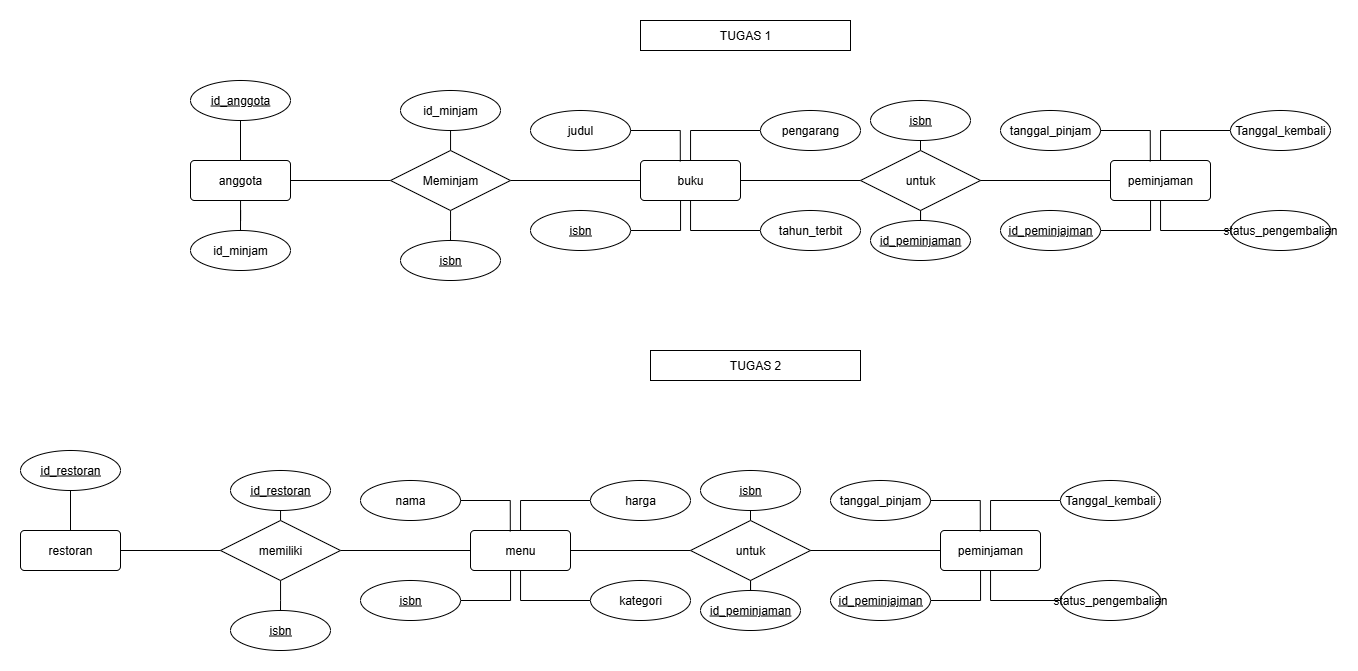

The diagram above was exported from draw.io. Its source (the exported page's mxGraphModel, read from the mxfile embedded in the PNG):
<mxGraphModel dx="1671" dy="450" grid="1" gridSize="10" guides="1" tooltips="1" connect="1" arrows="1" fold="1" page="1" pageScale="1" pageWidth="850" pageHeight="1100" math="0" shadow="0">
  <root>
    <mxCell id="0" />
    <mxCell id="1" parent="0" />
    <mxCell id="L3PejBN064RFwL14R5-Y-91" style="edgeStyle=orthogonalEdgeStyle;rounded=0;orthogonalLoop=1;jettySize=auto;html=1;entryX=1;entryY=0.5;entryDx=0;entryDy=0;endArrow=none;endFill=0;" edge="1" parent="1" source="L3PejBN064RFwL14R5-Y-6" target="L3PejBN064RFwL14R5-Y-40">
      <mxGeometry relative="1" as="geometry" />
    </mxCell>
    <mxCell id="L3PejBN064RFwL14R5-Y-93" style="edgeStyle=orthogonalEdgeStyle;rounded=0;orthogonalLoop=1;jettySize=auto;html=1;entryX=0;entryY=0.5;entryDx=0;entryDy=0;endArrow=none;endFill=0;" edge="1" parent="1" source="L3PejBN064RFwL14R5-Y-6" target="L3PejBN064RFwL14R5-Y-92">
      <mxGeometry relative="1" as="geometry" />
    </mxCell>
    <mxCell id="L3PejBN064RFwL14R5-Y-6" value="buku" style="rounded=1;arcSize=10;whiteSpace=wrap;html=1;align=center;" vertex="1" parent="1">
      <mxGeometry x="-160" y="150" width="100" height="40" as="geometry" />
    </mxCell>
    <mxCell id="L3PejBN064RFwL14R5-Y-61" style="edgeStyle=orthogonalEdgeStyle;rounded=0;orthogonalLoop=1;jettySize=auto;html=1;endArrow=none;endFill=0;" edge="1" parent="1" source="L3PejBN064RFwL14R5-Y-12" target="L3PejBN064RFwL14R5-Y-6">
      <mxGeometry relative="1" as="geometry" />
    </mxCell>
    <mxCell id="L3PejBN064RFwL14R5-Y-12" value="pengarang" style="ellipse;whiteSpace=wrap;html=1;align=center;" vertex="1" parent="1">
      <mxGeometry x="-40" y="100" width="100" height="40" as="geometry" />
    </mxCell>
    <mxCell id="L3PejBN064RFwL14R5-Y-60" style="edgeStyle=orthogonalEdgeStyle;rounded=0;orthogonalLoop=1;jettySize=auto;html=1;endArrow=none;endFill=0;" edge="1" parent="1" source="L3PejBN064RFwL14R5-Y-13" target="L3PejBN064RFwL14R5-Y-6">
      <mxGeometry relative="1" as="geometry" />
    </mxCell>
    <mxCell id="L3PejBN064RFwL14R5-Y-13" value="tahun_terbit" style="ellipse;whiteSpace=wrap;html=1;align=center;" vertex="1" parent="1">
      <mxGeometry x="-40" y="200" width="100" height="40" as="geometry" />
    </mxCell>
    <mxCell id="L3PejBN064RFwL14R5-Y-14" value="judul" style="ellipse;whiteSpace=wrap;html=1;align=center;" vertex="1" parent="1">
      <mxGeometry x="-270" y="100" width="100" height="40" as="geometry" />
    </mxCell>
    <mxCell id="L3PejBN064RFwL14R5-Y-65" style="edgeStyle=orthogonalEdgeStyle;rounded=0;orthogonalLoop=1;jettySize=auto;html=1;endArrow=none;endFill=0;" edge="1" parent="1" source="L3PejBN064RFwL14R5-Y-40">
      <mxGeometry relative="1" as="geometry">
        <mxPoint x="-350" y="120" as="targetPoint" />
      </mxGeometry>
    </mxCell>
    <mxCell id="L3PejBN064RFwL14R5-Y-66" style="edgeStyle=orthogonalEdgeStyle;rounded=0;orthogonalLoop=1;jettySize=auto;html=1;endArrow=none;endFill=0;" edge="1" parent="1" source="L3PejBN064RFwL14R5-Y-40" target="L3PejBN064RFwL14R5-Y-63">
      <mxGeometry relative="1" as="geometry">
        <Array as="points">
          <mxPoint x="-350" y="220" />
          <mxPoint x="-350" y="220" />
        </Array>
      </mxGeometry>
    </mxCell>
    <mxCell id="L3PejBN064RFwL14R5-Y-88" style="edgeStyle=orthogonalEdgeStyle;rounded=0;orthogonalLoop=1;jettySize=auto;html=1;endArrow=none;endFill=0;" edge="1" parent="1" source="L3PejBN064RFwL14R5-Y-40" target="L3PejBN064RFwL14R5-Y-45">
      <mxGeometry relative="1" as="geometry" />
    </mxCell>
    <mxCell id="L3PejBN064RFwL14R5-Y-40" value="Meminjam" style="shape=rhombus;perimeter=rhombusPerimeter;whiteSpace=wrap;html=1;align=center;" vertex="1" parent="1">
      <mxGeometry x="-410" y="140" width="120" height="60" as="geometry" />
    </mxCell>
    <mxCell id="L3PejBN064RFwL14R5-Y-69" style="edgeStyle=orthogonalEdgeStyle;rounded=0;orthogonalLoop=1;jettySize=auto;html=1;entryX=0.5;entryY=1;entryDx=0;entryDy=0;endArrow=none;endFill=0;" edge="1" parent="1" source="L3PejBN064RFwL14R5-Y-45" target="L3PejBN064RFwL14R5-Y-50">
      <mxGeometry relative="1" as="geometry" />
    </mxCell>
    <mxCell id="L3PejBN064RFwL14R5-Y-45" value="anggota" style="rounded=1;arcSize=10;whiteSpace=wrap;html=1;align=center;" vertex="1" parent="1">
      <mxGeometry x="-610" y="150" width="100" height="40" as="geometry" />
    </mxCell>
    <mxCell id="L3PejBN064RFwL14R5-Y-50" value="id_anggota" style="ellipse;whiteSpace=wrap;html=1;align=center;fontStyle=4;" vertex="1" parent="1">
      <mxGeometry x="-610" y="70" width="100" height="40" as="geometry" />
    </mxCell>
    <mxCell id="L3PejBN064RFwL14R5-Y-63" value="isbn" style="ellipse;whiteSpace=wrap;html=1;align=center;fontStyle=4;" vertex="1" parent="1">
      <mxGeometry x="-400" y="230" width="100" height="40" as="geometry" />
    </mxCell>
    <mxCell id="L3PejBN064RFwL14R5-Y-90" style="edgeStyle=orthogonalEdgeStyle;rounded=0;orthogonalLoop=1;jettySize=auto;html=1;entryX=0.5;entryY=1;entryDx=0;entryDy=0;endArrow=none;endFill=0;" edge="1" parent="1" source="L3PejBN064RFwL14R5-Y-64" target="L3PejBN064RFwL14R5-Y-6">
      <mxGeometry relative="1" as="geometry">
        <Array as="points">
          <mxPoint x="-120" y="220" />
          <mxPoint x="-120" y="190" />
        </Array>
      </mxGeometry>
    </mxCell>
    <mxCell id="L3PejBN064RFwL14R5-Y-64" value="isbn" style="ellipse;whiteSpace=wrap;html=1;align=center;fontStyle=4;" vertex="1" parent="1">
      <mxGeometry x="-270" y="200" width="100" height="40" as="geometry" />
    </mxCell>
    <mxCell id="L3PejBN064RFwL14R5-Y-73" style="edgeStyle=orthogonalEdgeStyle;rounded=0;orthogonalLoop=1;jettySize=auto;html=1;endArrow=none;endFill=0;" edge="1" parent="1" source="L3PejBN064RFwL14R5-Y-72" target="L3PejBN064RFwL14R5-Y-45">
      <mxGeometry relative="1" as="geometry" />
    </mxCell>
    <mxCell id="L3PejBN064RFwL14R5-Y-72" value="id_minjam" style="ellipse;whiteSpace=wrap;html=1;align=center;" vertex="1" parent="1">
      <mxGeometry x="-610" y="220" width="100" height="40" as="geometry" />
    </mxCell>
    <mxCell id="L3PejBN064RFwL14R5-Y-74" value="id_minjam" style="ellipse;whiteSpace=wrap;html=1;align=center;" vertex="1" parent="1">
      <mxGeometry x="-400" y="80" width="100" height="40" as="geometry" />
    </mxCell>
    <mxCell id="L3PejBN064RFwL14R5-Y-89" style="edgeStyle=orthogonalEdgeStyle;rounded=0;orthogonalLoop=1;jettySize=auto;html=1;entryX=0.398;entryY=0.024;entryDx=0;entryDy=0;entryPerimeter=0;endArrow=none;endFill=0;" edge="1" parent="1" source="L3PejBN064RFwL14R5-Y-14" target="L3PejBN064RFwL14R5-Y-6">
      <mxGeometry relative="1" as="geometry" />
    </mxCell>
    <mxCell id="L3PejBN064RFwL14R5-Y-113" style="edgeStyle=orthogonalEdgeStyle;rounded=0;orthogonalLoop=1;jettySize=auto;html=1;exitX=0.5;exitY=1;exitDx=0;exitDy=0;endArrow=none;endFill=0;" edge="1" parent="1" source="L3PejBN064RFwL14R5-Y-92" target="L3PejBN064RFwL14R5-Y-112">
      <mxGeometry relative="1" as="geometry" />
    </mxCell>
    <mxCell id="L3PejBN064RFwL14R5-Y-114" style="edgeStyle=orthogonalEdgeStyle;rounded=0;orthogonalLoop=1;jettySize=auto;html=1;exitX=0.5;exitY=0;exitDx=0;exitDy=0;entryX=0.5;entryY=1;entryDx=0;entryDy=0;endArrow=none;endFill=0;" edge="1" parent="1" source="L3PejBN064RFwL14R5-Y-92" target="L3PejBN064RFwL14R5-Y-111">
      <mxGeometry relative="1" as="geometry" />
    </mxCell>
    <mxCell id="L3PejBN064RFwL14R5-Y-92" value="untuk" style="shape=rhombus;perimeter=rhombusPerimeter;whiteSpace=wrap;html=1;align=center;" vertex="1" parent="1">
      <mxGeometry x="60" y="140" width="120" height="60" as="geometry" />
    </mxCell>
    <mxCell id="L3PejBN064RFwL14R5-Y-100" style="edgeStyle=orthogonalEdgeStyle;rounded=0;orthogonalLoop=1;jettySize=auto;html=1;entryX=1;entryY=0.5;entryDx=0;entryDy=0;endArrow=none;endFill=0;" edge="1" source="L3PejBN064RFwL14R5-Y-102" parent="1">
      <mxGeometry relative="1" as="geometry">
        <mxPoint x="180" y="170" as="targetPoint" />
      </mxGeometry>
    </mxCell>
    <mxCell id="L3PejBN064RFwL14R5-Y-102" value="peminjaman" style="rounded=1;arcSize=10;whiteSpace=wrap;html=1;align=center;" vertex="1" parent="1">
      <mxGeometry x="310" y="150" width="100" height="40" as="geometry" />
    </mxCell>
    <mxCell id="L3PejBN064RFwL14R5-Y-103" style="edgeStyle=orthogonalEdgeStyle;rounded=0;orthogonalLoop=1;jettySize=auto;html=1;endArrow=none;endFill=0;" edge="1" source="L3PejBN064RFwL14R5-Y-104" target="L3PejBN064RFwL14R5-Y-102" parent="1">
      <mxGeometry relative="1" as="geometry" />
    </mxCell>
    <mxCell id="L3PejBN064RFwL14R5-Y-104" value="Tanggal_kembali" style="ellipse;whiteSpace=wrap;html=1;align=center;" vertex="1" parent="1">
      <mxGeometry x="430" y="100" width="100" height="40" as="geometry" />
    </mxCell>
    <mxCell id="L3PejBN064RFwL14R5-Y-105" style="edgeStyle=orthogonalEdgeStyle;rounded=0;orthogonalLoop=1;jettySize=auto;html=1;endArrow=none;endFill=0;" edge="1" source="L3PejBN064RFwL14R5-Y-106" target="L3PejBN064RFwL14R5-Y-102" parent="1">
      <mxGeometry relative="1" as="geometry" />
    </mxCell>
    <mxCell id="L3PejBN064RFwL14R5-Y-106" value="status_pengembalian" style="ellipse;whiteSpace=wrap;html=1;align=center;" vertex="1" parent="1">
      <mxGeometry x="430" y="200" width="100" height="40" as="geometry" />
    </mxCell>
    <mxCell id="L3PejBN064RFwL14R5-Y-107" value="tanggal_pinjam" style="ellipse;whiteSpace=wrap;html=1;align=center;" vertex="1" parent="1">
      <mxGeometry x="200" y="100" width="100" height="40" as="geometry" />
    </mxCell>
    <mxCell id="L3PejBN064RFwL14R5-Y-108" style="edgeStyle=orthogonalEdgeStyle;rounded=0;orthogonalLoop=1;jettySize=auto;html=1;entryX=0.5;entryY=1;entryDx=0;entryDy=0;endArrow=none;endFill=0;" edge="1" source="L3PejBN064RFwL14R5-Y-109" target="L3PejBN064RFwL14R5-Y-102" parent="1">
      <mxGeometry relative="1" as="geometry">
        <Array as="points">
          <mxPoint x="350" y="220" />
          <mxPoint x="350" y="190" />
        </Array>
      </mxGeometry>
    </mxCell>
    <mxCell id="L3PejBN064RFwL14R5-Y-109" value="id_peminjajman" style="ellipse;whiteSpace=wrap;html=1;align=center;fontStyle=4;" vertex="1" parent="1">
      <mxGeometry x="200" y="200" width="100" height="40" as="geometry" />
    </mxCell>
    <mxCell id="L3PejBN064RFwL14R5-Y-110" style="edgeStyle=orthogonalEdgeStyle;rounded=0;orthogonalLoop=1;jettySize=auto;html=1;entryX=0.398;entryY=0.024;entryDx=0;entryDy=0;entryPerimeter=0;endArrow=none;endFill=0;" edge="1" source="L3PejBN064RFwL14R5-Y-107" target="L3PejBN064RFwL14R5-Y-102" parent="1">
      <mxGeometry relative="1" as="geometry" />
    </mxCell>
    <mxCell id="L3PejBN064RFwL14R5-Y-111" value="isbn" style="ellipse;whiteSpace=wrap;html=1;align=center;fontStyle=4;" vertex="1" parent="1">
      <mxGeometry x="70" y="90" width="100" height="40" as="geometry" />
    </mxCell>
    <mxCell id="L3PejBN064RFwL14R5-Y-112" value="id_peminjaman" style="ellipse;whiteSpace=wrap;html=1;align=center;fontStyle=4;" vertex="1" parent="1">
      <mxGeometry x="70" y="210" width="100" height="40" as="geometry" />
    </mxCell>
    <mxCell id="L3PejBN064RFwL14R5-Y-115" value="TUGAS 1" style="rounded=0;whiteSpace=wrap;html=1;" vertex="1" parent="1">
      <mxGeometry x="-160" y="10" width="210" height="30" as="geometry" />
    </mxCell>
    <mxCell id="L3PejBN064RFwL14R5-Y-153" style="edgeStyle=orthogonalEdgeStyle;rounded=0;orthogonalLoop=1;jettySize=auto;html=1;entryX=1;entryY=0.5;entryDx=0;entryDy=0;endArrow=none;endFill=0;" edge="1" source="L3PejBN064RFwL14R5-Y-155" target="L3PejBN064RFwL14R5-Y-164" parent="1">
      <mxGeometry relative="1" as="geometry" />
    </mxCell>
    <mxCell id="L3PejBN064RFwL14R5-Y-154" style="edgeStyle=orthogonalEdgeStyle;rounded=0;orthogonalLoop=1;jettySize=auto;html=1;entryX=0;entryY=0.5;entryDx=0;entryDy=0;endArrow=none;endFill=0;" edge="1" source="L3PejBN064RFwL14R5-Y-155" target="L3PejBN064RFwL14R5-Y-177" parent="1">
      <mxGeometry relative="1" as="geometry" />
    </mxCell>
    <mxCell id="L3PejBN064RFwL14R5-Y-155" value="menu" style="rounded=1;arcSize=10;whiteSpace=wrap;html=1;align=center;" vertex="1" parent="1">
      <mxGeometry x="-330" y="520" width="100" height="40" as="geometry" />
    </mxCell>
    <mxCell id="L3PejBN064RFwL14R5-Y-156" style="edgeStyle=orthogonalEdgeStyle;rounded=0;orthogonalLoop=1;jettySize=auto;html=1;endArrow=none;endFill=0;" edge="1" source="L3PejBN064RFwL14R5-Y-157" target="L3PejBN064RFwL14R5-Y-155" parent="1">
      <mxGeometry relative="1" as="geometry" />
    </mxCell>
    <mxCell id="L3PejBN064RFwL14R5-Y-157" value="harga" style="ellipse;whiteSpace=wrap;html=1;align=center;" vertex="1" parent="1">
      <mxGeometry x="-210" y="470" width="100" height="40" as="geometry" />
    </mxCell>
    <mxCell id="L3PejBN064RFwL14R5-Y-158" style="edgeStyle=orthogonalEdgeStyle;rounded=0;orthogonalLoop=1;jettySize=auto;html=1;endArrow=none;endFill=0;" edge="1" source="L3PejBN064RFwL14R5-Y-159" target="L3PejBN064RFwL14R5-Y-155" parent="1">
      <mxGeometry relative="1" as="geometry" />
    </mxCell>
    <mxCell id="L3PejBN064RFwL14R5-Y-159" value="kategori" style="ellipse;whiteSpace=wrap;html=1;align=center;" vertex="1" parent="1">
      <mxGeometry x="-210" y="570" width="100" height="40" as="geometry" />
    </mxCell>
    <mxCell id="L3PejBN064RFwL14R5-Y-160" value="nama" style="ellipse;whiteSpace=wrap;html=1;align=center;" vertex="1" parent="1">
      <mxGeometry x="-440" y="470" width="100" height="40" as="geometry" />
    </mxCell>
    <mxCell id="L3PejBN064RFwL14R5-Y-161" style="edgeStyle=orthogonalEdgeStyle;rounded=0;orthogonalLoop=1;jettySize=auto;html=1;endArrow=none;endFill=0;" edge="1" source="L3PejBN064RFwL14R5-Y-164" parent="1">
      <mxGeometry relative="1" as="geometry">
        <mxPoint x="-520" y="490" as="targetPoint" />
      </mxGeometry>
    </mxCell>
    <mxCell id="L3PejBN064RFwL14R5-Y-162" style="edgeStyle=orthogonalEdgeStyle;rounded=0;orthogonalLoop=1;jettySize=auto;html=1;endArrow=none;endFill=0;" edge="1" source="L3PejBN064RFwL14R5-Y-164" target="L3PejBN064RFwL14R5-Y-168" parent="1">
      <mxGeometry relative="1" as="geometry">
        <Array as="points">
          <mxPoint x="-520" y="590" />
          <mxPoint x="-520" y="590" />
        </Array>
      </mxGeometry>
    </mxCell>
    <mxCell id="L3PejBN064RFwL14R5-Y-163" style="edgeStyle=orthogonalEdgeStyle;rounded=0;orthogonalLoop=1;jettySize=auto;html=1;endArrow=none;endFill=0;" edge="1" source="L3PejBN064RFwL14R5-Y-164" target="L3PejBN064RFwL14R5-Y-166" parent="1">
      <mxGeometry relative="1" as="geometry" />
    </mxCell>
    <mxCell id="L3PejBN064RFwL14R5-Y-164" value="memiliki" style="shape=rhombus;perimeter=rhombusPerimeter;whiteSpace=wrap;html=1;align=center;" vertex="1" parent="1">
      <mxGeometry x="-580" y="510" width="120" height="60" as="geometry" />
    </mxCell>
    <mxCell id="L3PejBN064RFwL14R5-Y-165" style="edgeStyle=orthogonalEdgeStyle;rounded=0;orthogonalLoop=1;jettySize=auto;html=1;entryX=0.5;entryY=1;entryDx=0;entryDy=0;endArrow=none;endFill=0;" edge="1" source="L3PejBN064RFwL14R5-Y-166" target="L3PejBN064RFwL14R5-Y-167" parent="1">
      <mxGeometry relative="1" as="geometry" />
    </mxCell>
    <mxCell id="L3PejBN064RFwL14R5-Y-166" value="restoran" style="rounded=1;arcSize=10;whiteSpace=wrap;html=1;align=center;" vertex="1" parent="1">
      <mxGeometry x="-780" y="520" width="100" height="40" as="geometry" />
    </mxCell>
    <mxCell id="L3PejBN064RFwL14R5-Y-167" value="id_restoran" style="ellipse;whiteSpace=wrap;html=1;align=center;fontStyle=4;" vertex="1" parent="1">
      <mxGeometry x="-780" y="440" width="100" height="40" as="geometry" />
    </mxCell>
    <mxCell id="L3PejBN064RFwL14R5-Y-168" value="isbn" style="ellipse;whiteSpace=wrap;html=1;align=center;fontStyle=4;" vertex="1" parent="1">
      <mxGeometry x="-570" y="600" width="100" height="40" as="geometry" />
    </mxCell>
    <mxCell id="L3PejBN064RFwL14R5-Y-169" style="edgeStyle=orthogonalEdgeStyle;rounded=0;orthogonalLoop=1;jettySize=auto;html=1;entryX=0.5;entryY=1;entryDx=0;entryDy=0;endArrow=none;endFill=0;" edge="1" source="L3PejBN064RFwL14R5-Y-170" target="L3PejBN064RFwL14R5-Y-155" parent="1">
      <mxGeometry relative="1" as="geometry">
        <Array as="points">
          <mxPoint x="-290" y="590" />
          <mxPoint x="-290" y="560" />
        </Array>
      </mxGeometry>
    </mxCell>
    <mxCell id="L3PejBN064RFwL14R5-Y-170" value="isbn" style="ellipse;whiteSpace=wrap;html=1;align=center;fontStyle=4;" vertex="1" parent="1">
      <mxGeometry x="-440" y="570" width="100" height="40" as="geometry" />
    </mxCell>
    <mxCell id="L3PejBN064RFwL14R5-Y-174" style="edgeStyle=orthogonalEdgeStyle;rounded=0;orthogonalLoop=1;jettySize=auto;html=1;entryX=0.398;entryY=0.024;entryDx=0;entryDy=0;entryPerimeter=0;endArrow=none;endFill=0;" edge="1" source="L3PejBN064RFwL14R5-Y-160" target="L3PejBN064RFwL14R5-Y-155" parent="1">
      <mxGeometry relative="1" as="geometry" />
    </mxCell>
    <mxCell id="L3PejBN064RFwL14R5-Y-175" style="edgeStyle=orthogonalEdgeStyle;rounded=0;orthogonalLoop=1;jettySize=auto;html=1;exitX=0.5;exitY=1;exitDx=0;exitDy=0;endArrow=none;endFill=0;" edge="1" source="L3PejBN064RFwL14R5-Y-177" target="L3PejBN064RFwL14R5-Y-189" parent="1">
      <mxGeometry relative="1" as="geometry" />
    </mxCell>
    <mxCell id="L3PejBN064RFwL14R5-Y-176" style="edgeStyle=orthogonalEdgeStyle;rounded=0;orthogonalLoop=1;jettySize=auto;html=1;exitX=0.5;exitY=0;exitDx=0;exitDy=0;entryX=0.5;entryY=1;entryDx=0;entryDy=0;endArrow=none;endFill=0;" edge="1" source="L3PejBN064RFwL14R5-Y-177" target="L3PejBN064RFwL14R5-Y-188" parent="1">
      <mxGeometry relative="1" as="geometry" />
    </mxCell>
    <mxCell id="L3PejBN064RFwL14R5-Y-177" value="untuk" style="shape=rhombus;perimeter=rhombusPerimeter;whiteSpace=wrap;html=1;align=center;" vertex="1" parent="1">
      <mxGeometry x="-110" y="510" width="120" height="60" as="geometry" />
    </mxCell>
    <mxCell id="L3PejBN064RFwL14R5-Y-178" style="edgeStyle=orthogonalEdgeStyle;rounded=0;orthogonalLoop=1;jettySize=auto;html=1;entryX=1;entryY=0.5;entryDx=0;entryDy=0;endArrow=none;endFill=0;" edge="1" source="L3PejBN064RFwL14R5-Y-179" parent="1">
      <mxGeometry relative="1" as="geometry">
        <mxPoint x="10" y="540" as="targetPoint" />
      </mxGeometry>
    </mxCell>
    <mxCell id="L3PejBN064RFwL14R5-Y-179" value="peminjaman" style="rounded=1;arcSize=10;whiteSpace=wrap;html=1;align=center;" vertex="1" parent="1">
      <mxGeometry x="140" y="520" width="100" height="40" as="geometry" />
    </mxCell>
    <mxCell id="L3PejBN064RFwL14R5-Y-180" style="edgeStyle=orthogonalEdgeStyle;rounded=0;orthogonalLoop=1;jettySize=auto;html=1;endArrow=none;endFill=0;" edge="1" source="L3PejBN064RFwL14R5-Y-181" target="L3PejBN064RFwL14R5-Y-179" parent="1">
      <mxGeometry relative="1" as="geometry" />
    </mxCell>
    <mxCell id="L3PejBN064RFwL14R5-Y-181" value="Tanggal_kembali" style="ellipse;whiteSpace=wrap;html=1;align=center;" vertex="1" parent="1">
      <mxGeometry x="260" y="470" width="100" height="40" as="geometry" />
    </mxCell>
    <mxCell id="L3PejBN064RFwL14R5-Y-182" style="edgeStyle=orthogonalEdgeStyle;rounded=0;orthogonalLoop=1;jettySize=auto;html=1;endArrow=none;endFill=0;" edge="1" source="L3PejBN064RFwL14R5-Y-183" target="L3PejBN064RFwL14R5-Y-179" parent="1">
      <mxGeometry relative="1" as="geometry" />
    </mxCell>
    <mxCell id="L3PejBN064RFwL14R5-Y-183" value="status_pengembalian" style="ellipse;whiteSpace=wrap;html=1;align=center;" vertex="1" parent="1">
      <mxGeometry x="260" y="570" width="100" height="40" as="geometry" />
    </mxCell>
    <mxCell id="L3PejBN064RFwL14R5-Y-184" value="tanggal_pinjam" style="ellipse;whiteSpace=wrap;html=1;align=center;" vertex="1" parent="1">
      <mxGeometry x="30" y="470" width="100" height="40" as="geometry" />
    </mxCell>
    <mxCell id="L3PejBN064RFwL14R5-Y-185" style="edgeStyle=orthogonalEdgeStyle;rounded=0;orthogonalLoop=1;jettySize=auto;html=1;entryX=0.5;entryY=1;entryDx=0;entryDy=0;endArrow=none;endFill=0;" edge="1" source="L3PejBN064RFwL14R5-Y-186" target="L3PejBN064RFwL14R5-Y-179" parent="1">
      <mxGeometry relative="1" as="geometry">
        <Array as="points">
          <mxPoint x="180" y="590" />
          <mxPoint x="180" y="560" />
        </Array>
      </mxGeometry>
    </mxCell>
    <mxCell id="L3PejBN064RFwL14R5-Y-186" value="id_peminjajman" style="ellipse;whiteSpace=wrap;html=1;align=center;fontStyle=4;" vertex="1" parent="1">
      <mxGeometry x="30" y="570" width="100" height="40" as="geometry" />
    </mxCell>
    <mxCell id="L3PejBN064RFwL14R5-Y-187" style="edgeStyle=orthogonalEdgeStyle;rounded=0;orthogonalLoop=1;jettySize=auto;html=1;entryX=0.398;entryY=0.024;entryDx=0;entryDy=0;entryPerimeter=0;endArrow=none;endFill=0;" edge="1" source="L3PejBN064RFwL14R5-Y-184" target="L3PejBN064RFwL14R5-Y-179" parent="1">
      <mxGeometry relative="1" as="geometry" />
    </mxCell>
    <mxCell id="L3PejBN064RFwL14R5-Y-188" value="isbn" style="ellipse;whiteSpace=wrap;html=1;align=center;fontStyle=4;" vertex="1" parent="1">
      <mxGeometry x="-100" y="460" width="100" height="40" as="geometry" />
    </mxCell>
    <mxCell id="L3PejBN064RFwL14R5-Y-189" value="id_peminjaman" style="ellipse;whiteSpace=wrap;html=1;align=center;fontStyle=4;" vertex="1" parent="1">
      <mxGeometry x="-100" y="580" width="100" height="40" as="geometry" />
    </mxCell>
    <mxCell id="L3PejBN064RFwL14R5-Y-190" value="TUGAS 2" style="rounded=0;whiteSpace=wrap;html=1;" vertex="1" parent="1">
      <mxGeometry x="-150" y="340" width="210" height="30" as="geometry" />
    </mxCell>
    <mxCell id="L3PejBN064RFwL14R5-Y-191" value="id_restoran" style="ellipse;whiteSpace=wrap;html=1;align=center;fontStyle=4;" vertex="1" parent="1">
      <mxGeometry x="-570" y="460" width="100" height="40" as="geometry" />
    </mxCell>
  </root>
</mxGraphModel>